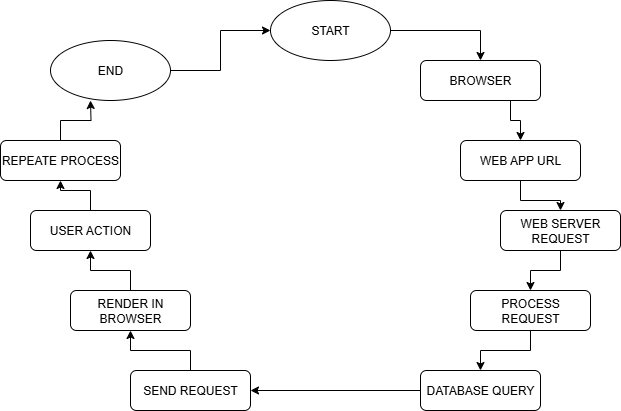

The diagram above was exported from draw.io. Its source (the exported page's mxGraphModel, read from the mxfile embedded in the PNG):
<mxGraphModel dx="1158" dy="624" grid="1" gridSize="10" guides="1" tooltips="1" connect="1" arrows="1" fold="1" page="1" pageScale="1" pageWidth="827" pageHeight="1169" math="0" shadow="0">
  <root>
    <mxCell id="0" />
    <mxCell id="1" parent="0" />
    <mxCell id="AvNY_V2_sgAmqk-zup0s-3" style="edgeStyle=orthogonalEdgeStyle;rounded=0;orthogonalLoop=1;jettySize=auto;html=1;exitX=1;exitY=0.5;exitDx=0;exitDy=0;entryX=0.5;entryY=0;entryDx=0;entryDy=0;" edge="1" parent="1" source="AvNY_V2_sgAmqk-zup0s-1" target="AvNY_V2_sgAmqk-zup0s-2">
      <mxGeometry relative="1" as="geometry" />
    </mxCell>
    <mxCell id="AvNY_V2_sgAmqk-zup0s-1" value="START" style="ellipse;whiteSpace=wrap;html=1;" vertex="1" parent="1">
      <mxGeometry x="360" y="30" width="120" height="60" as="geometry" />
    </mxCell>
    <mxCell id="AvNY_V2_sgAmqk-zup0s-5" style="edgeStyle=orthogonalEdgeStyle;rounded=0;orthogonalLoop=1;jettySize=auto;html=1;exitX=0.75;exitY=1;exitDx=0;exitDy=0;entryX=0.5;entryY=0;entryDx=0;entryDy=0;" edge="1" parent="1" source="AvNY_V2_sgAmqk-zup0s-2" target="AvNY_V2_sgAmqk-zup0s-4">
      <mxGeometry relative="1" as="geometry" />
    </mxCell>
    <mxCell id="AvNY_V2_sgAmqk-zup0s-2" value="BROWSER" style="rounded=1;whiteSpace=wrap;html=1;" vertex="1" parent="1">
      <mxGeometry x="510" y="90" width="120" height="40" as="geometry" />
    </mxCell>
    <mxCell id="AvNY_V2_sgAmqk-zup0s-9" style="edgeStyle=orthogonalEdgeStyle;rounded=0;orthogonalLoop=1;jettySize=auto;html=1;exitX=0.5;exitY=1;exitDx=0;exitDy=0;entryX=0.5;entryY=0;entryDx=0;entryDy=0;" edge="1" parent="1" source="AvNY_V2_sgAmqk-zup0s-4" target="AvNY_V2_sgAmqk-zup0s-6">
      <mxGeometry relative="1" as="geometry" />
    </mxCell>
    <mxCell id="AvNY_V2_sgAmqk-zup0s-4" value="WEB APP URL" style="rounded=1;whiteSpace=wrap;html=1;" vertex="1" parent="1">
      <mxGeometry x="550" y="170" width="120" height="40" as="geometry" />
    </mxCell>
    <mxCell id="AvNY_V2_sgAmqk-zup0s-10" style="edgeStyle=orthogonalEdgeStyle;rounded=0;orthogonalLoop=1;jettySize=auto;html=1;exitX=0.5;exitY=1;exitDx=0;exitDy=0;entryX=0.5;entryY=0;entryDx=0;entryDy=0;" edge="1" parent="1" source="AvNY_V2_sgAmqk-zup0s-6" target="AvNY_V2_sgAmqk-zup0s-7">
      <mxGeometry relative="1" as="geometry" />
    </mxCell>
    <mxCell id="AvNY_V2_sgAmqk-zup0s-6" value="WEB SERVER REQUEST" style="rounded=1;whiteSpace=wrap;html=1;" vertex="1" parent="1">
      <mxGeometry x="590" y="240" width="120" height="40" as="geometry" />
    </mxCell>
    <mxCell id="AvNY_V2_sgAmqk-zup0s-12" style="edgeStyle=orthogonalEdgeStyle;rounded=0;orthogonalLoop=1;jettySize=auto;html=1;exitX=0.5;exitY=1;exitDx=0;exitDy=0;" edge="1" parent="1" source="AvNY_V2_sgAmqk-zup0s-7" target="AvNY_V2_sgAmqk-zup0s-11">
      <mxGeometry relative="1" as="geometry" />
    </mxCell>
    <mxCell id="AvNY_V2_sgAmqk-zup0s-7" value="PROCESS REQUEST" style="rounded=1;whiteSpace=wrap;html=1;" vertex="1" parent="1">
      <mxGeometry x="560" y="320" width="120" height="40" as="geometry" />
    </mxCell>
    <mxCell id="AvNY_V2_sgAmqk-zup0s-14" style="edgeStyle=orthogonalEdgeStyle;rounded=0;orthogonalLoop=1;jettySize=auto;html=1;exitX=0;exitY=0.5;exitDx=0;exitDy=0;entryX=1;entryY=0.5;entryDx=0;entryDy=0;" edge="1" parent="1" source="AvNY_V2_sgAmqk-zup0s-11" target="AvNY_V2_sgAmqk-zup0s-13">
      <mxGeometry relative="1" as="geometry" />
    </mxCell>
    <mxCell id="AvNY_V2_sgAmqk-zup0s-11" value="DATABASE QUERY" style="rounded=1;whiteSpace=wrap;html=1;" vertex="1" parent="1">
      <mxGeometry x="510" y="400" width="120" height="40" as="geometry" />
    </mxCell>
    <mxCell id="AvNY_V2_sgAmqk-zup0s-18" style="edgeStyle=orthogonalEdgeStyle;rounded=0;orthogonalLoop=1;jettySize=auto;html=1;exitX=0.5;exitY=0;exitDx=0;exitDy=0;entryX=0.5;entryY=1;entryDx=0;entryDy=0;" edge="1" parent="1" source="AvNY_V2_sgAmqk-zup0s-13" target="AvNY_V2_sgAmqk-zup0s-17">
      <mxGeometry relative="1" as="geometry" />
    </mxCell>
    <mxCell id="AvNY_V2_sgAmqk-zup0s-13" value="SEND REQUEST" style="rounded=1;whiteSpace=wrap;html=1;" vertex="1" parent="1">
      <mxGeometry x="220" y="400" width="120" height="40" as="geometry" />
    </mxCell>
    <mxCell id="AvNY_V2_sgAmqk-zup0s-20" style="edgeStyle=orthogonalEdgeStyle;rounded=0;orthogonalLoop=1;jettySize=auto;html=1;exitX=0.5;exitY=0;exitDx=0;exitDy=0;" edge="1" parent="1" source="AvNY_V2_sgAmqk-zup0s-17" target="AvNY_V2_sgAmqk-zup0s-19">
      <mxGeometry relative="1" as="geometry" />
    </mxCell>
    <mxCell id="AvNY_V2_sgAmqk-zup0s-17" value="RENDER IN BROWSER" style="rounded=1;whiteSpace=wrap;html=1;" vertex="1" parent="1">
      <mxGeometry x="160" y="320" width="120" height="40" as="geometry" />
    </mxCell>
    <mxCell id="AvNY_V2_sgAmqk-zup0s-22" style="edgeStyle=orthogonalEdgeStyle;rounded=0;orthogonalLoop=1;jettySize=auto;html=1;exitX=0.5;exitY=0;exitDx=0;exitDy=0;" edge="1" parent="1" source="AvNY_V2_sgAmqk-zup0s-19" target="AvNY_V2_sgAmqk-zup0s-21">
      <mxGeometry relative="1" as="geometry" />
    </mxCell>
    <mxCell id="AvNY_V2_sgAmqk-zup0s-19" value="USER ACTION" style="rounded=1;whiteSpace=wrap;html=1;" vertex="1" parent="1">
      <mxGeometry x="120" y="240" width="120" height="40" as="geometry" />
    </mxCell>
    <mxCell id="AvNY_V2_sgAmqk-zup0s-24" style="edgeStyle=orthogonalEdgeStyle;rounded=0;orthogonalLoop=1;jettySize=auto;html=1;exitX=0.5;exitY=0;exitDx=0;exitDy=0;entryX=0.5;entryY=1;entryDx=0;entryDy=0;" edge="1" parent="1" source="AvNY_V2_sgAmqk-zup0s-21">
      <mxGeometry relative="1" as="geometry">
        <mxPoint x="180" y="130" as="targetPoint" />
      </mxGeometry>
    </mxCell>
    <mxCell id="AvNY_V2_sgAmqk-zup0s-21" value="REPEATE PROCESS" style="rounded=1;whiteSpace=wrap;html=1;" vertex="1" parent="1">
      <mxGeometry x="90" y="170" width="120" height="40" as="geometry" />
    </mxCell>
    <mxCell id="AvNY_V2_sgAmqk-zup0s-26" style="edgeStyle=orthogonalEdgeStyle;rounded=0;orthogonalLoop=1;jettySize=auto;html=1;entryX=0;entryY=0.5;entryDx=0;entryDy=0;" edge="1" parent="1" source="AvNY_V2_sgAmqk-zup0s-25" target="AvNY_V2_sgAmqk-zup0s-1">
      <mxGeometry relative="1" as="geometry" />
    </mxCell>
    <mxCell id="AvNY_V2_sgAmqk-zup0s-25" value="END" style="ellipse;whiteSpace=wrap;html=1;" vertex="1" parent="1">
      <mxGeometry x="140" y="70" width="120" height="60" as="geometry" />
    </mxCell>
  </root>
</mxGraphModel>